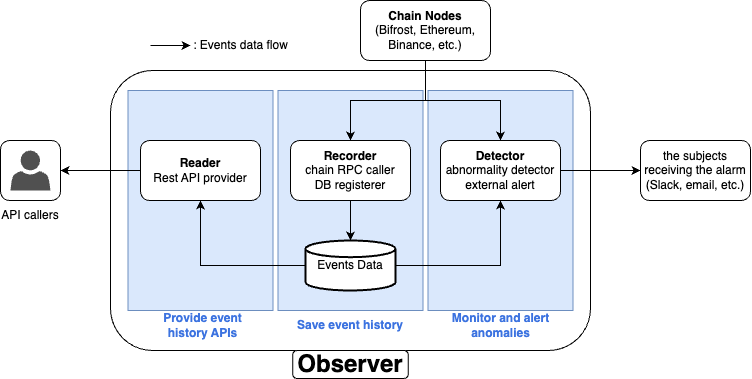

The diagram above was exported from draw.io. Its source (the exported page's mxGraphModel, read from the mxfile embedded in the PNG):
<mxGraphModel dx="838" dy="626" grid="1" gridSize="10" guides="1" tooltips="1" connect="1" arrows="1" fold="1" page="1" pageScale="1" pageWidth="850" pageHeight="1100" math="0" shadow="0">
  <root>
    <mxCell id="0" />
    <mxCell id="1" parent="0" />
    <mxCell id="A6TIGHte8XLo1f3UWqJO-1" value="" style="rounded=1;whiteSpace=wrap;html=1;shadow=0;glass=0;sketch=0;fontColor=#3C73E0;fontStyle=1" parent="1" vertex="1">
      <mxGeometry x="160" y="490" width="480" height="280" as="geometry" />
    </mxCell>
    <mxCell id="uY9W6EWywIRV47qwsiWI-23" value="" style="rounded=0;whiteSpace=wrap;html=1;fillColor=#dae8fc;strokeColor=#6c8ebf;shadow=0;sketch=0;glass=0;" parent="1" vertex="1">
      <mxGeometry x="477.5" y="510" width="145" height="220" as="geometry" />
    </mxCell>
    <mxCell id="uY9W6EWywIRV47qwsiWI-24" value="Monitor and alert anomalies" style="text;html=1;strokeColor=none;fillColor=none;align=center;verticalAlign=middle;whiteSpace=wrap;rounded=0;shadow=0;glass=0;sketch=0;fontColor=#3C73E0;fontStyle=1" parent="1" vertex="1">
      <mxGeometry x="483" y="730" width="135" height="30" as="geometry" />
    </mxCell>
    <mxCell id="uY9W6EWywIRV47qwsiWI-21" value="" style="rounded=0;whiteSpace=wrap;html=1;fillColor=#dae8fc;strokeColor=#6c8ebf;shadow=0;sketch=0;glass=0;" parent="1" vertex="1">
      <mxGeometry x="177.5" y="510" width="145" height="220" as="geometry" />
    </mxCell>
    <mxCell id="uY9W6EWywIRV47qwsiWI-22" value="Provide event history APIs" style="text;html=1;strokeColor=none;fillColor=none;align=center;verticalAlign=middle;whiteSpace=wrap;rounded=0;shadow=0;glass=0;sketch=0;fontColor=#3C73E0;fontStyle=1" parent="1" vertex="1">
      <mxGeometry x="195" y="730" width="115" height="30" as="geometry" />
    </mxCell>
    <mxCell id="uY9W6EWywIRV47qwsiWI-19" value="" style="rounded=0;whiteSpace=wrap;html=1;fillColor=#dae8fc;strokeColor=#6c8ebf;shadow=0;sketch=0;glass=0;" parent="1" vertex="1">
      <mxGeometry x="327.5" y="510" width="145" height="220" as="geometry" />
    </mxCell>
    <mxCell id="uY9W6EWywIRV47qwsiWI-14" value="" style="edgeStyle=orthogonalEdgeStyle;rounded=0;orthogonalLoop=1;jettySize=auto;html=1;" parent="1" source="uY9W6EWywIRV47qwsiWI-1" target="uY9W6EWywIRV47qwsiWI-6" edge="1">
      <mxGeometry relative="1" as="geometry" />
    </mxCell>
    <mxCell id="uY9W6EWywIRV47qwsiWI-16" value="" style="edgeStyle=orthogonalEdgeStyle;rounded=0;orthogonalLoop=1;jettySize=auto;html=1;" parent="1" source="uY9W6EWywIRV47qwsiWI-1" target="uY9W6EWywIRV47qwsiWI-2" edge="1">
      <mxGeometry relative="1" as="geometry" />
    </mxCell>
    <mxCell id="uY9W6EWywIRV47qwsiWI-1" value="&lt;b&gt;Chain Nodes&lt;/b&gt;&lt;br&gt;(Bifrost, Ethereum, Binance, etc.)" style="rounded=1;whiteSpace=wrap;html=1;" parent="1" vertex="1">
      <mxGeometry x="410" y="420" width="130" height="60" as="geometry" />
    </mxCell>
    <mxCell id="uY9W6EWywIRV47qwsiWI-7" value="" style="edgeStyle=orthogonalEdgeStyle;rounded=0;orthogonalLoop=1;jettySize=auto;html=1;" parent="1" source="uY9W6EWywIRV47qwsiWI-2" target="uY9W6EWywIRV47qwsiWI-4" edge="1">
      <mxGeometry relative="1" as="geometry" />
    </mxCell>
    <mxCell id="uY9W6EWywIRV47qwsiWI-2" value="&lt;b&gt;Recorder&lt;/b&gt;&lt;br&gt;chain RPC caller&lt;br&gt;DB registerer" style="rounded=1;whiteSpace=wrap;html=1;" parent="1" vertex="1">
      <mxGeometry x="340" y="560" width="120" height="60" as="geometry" />
    </mxCell>
    <mxCell id="uY9W6EWywIRV47qwsiWI-3" style="edgeStyle=orthogonalEdgeStyle;rounded=0;orthogonalLoop=1;jettySize=auto;html=1;exitX=0.5;exitY=1;exitDx=0;exitDy=0;" parent="1" source="uY9W6EWywIRV47qwsiWI-2" target="uY9W6EWywIRV47qwsiWI-2" edge="1">
      <mxGeometry relative="1" as="geometry" />
    </mxCell>
    <mxCell id="uY9W6EWywIRV47qwsiWI-11" value="" style="edgeStyle=orthogonalEdgeStyle;rounded=0;orthogonalLoop=1;jettySize=auto;html=1;entryX=0.5;entryY=1;entryDx=0;entryDy=0;" parent="1" source="uY9W6EWywIRV47qwsiWI-4" target="uY9W6EWywIRV47qwsiWI-5" edge="1">
      <mxGeometry relative="1" as="geometry">
        <mxPoint x="275" y="685" as="targetPoint" />
      </mxGeometry>
    </mxCell>
    <mxCell id="uY9W6EWywIRV47qwsiWI-13" value="" style="edgeStyle=orthogonalEdgeStyle;rounded=0;orthogonalLoop=1;jettySize=auto;html=1;entryX=0.5;entryY=1;entryDx=0;entryDy=0;" parent="1" source="uY9W6EWywIRV47qwsiWI-4" target="uY9W6EWywIRV47qwsiWI-6" edge="1">
      <mxGeometry relative="1" as="geometry">
        <mxPoint x="510" y="685" as="targetPoint" />
      </mxGeometry>
    </mxCell>
    <mxCell id="uY9W6EWywIRV47qwsiWI-4" value="Events Data" style="strokeWidth=2;html=1;shape=mxgraph.flowchart.database;whiteSpace=wrap;" parent="1" vertex="1">
      <mxGeometry x="355" y="660" width="90" height="50" as="geometry" />
    </mxCell>
    <mxCell id="jqJIaxhVIk8h5TRNJZFB-2" value="" style="edgeStyle=orthogonalEdgeStyle;rounded=0;orthogonalLoop=1;jettySize=auto;html=1;fontColor=#3C73E0;" parent="1" source="uY9W6EWywIRV47qwsiWI-5" target="jqJIaxhVIk8h5TRNJZFB-1" edge="1">
      <mxGeometry relative="1" as="geometry" />
    </mxCell>
    <mxCell id="uY9W6EWywIRV47qwsiWI-5" value="&lt;b&gt;Reader&lt;/b&gt;&lt;br&gt;Rest API provider" style="rounded=1;whiteSpace=wrap;html=1;" parent="1" vertex="1">
      <mxGeometry x="190" y="560" width="120" height="60" as="geometry" />
    </mxCell>
    <mxCell id="HCMmmZwSb-tkWIUGjir7-4" value="" style="edgeStyle=orthogonalEdgeStyle;rounded=0;orthogonalLoop=1;jettySize=auto;html=1;fontColor=default;" parent="1" source="uY9W6EWywIRV47qwsiWI-6" target="HCMmmZwSb-tkWIUGjir7-3" edge="1">
      <mxGeometry relative="1" as="geometry" />
    </mxCell>
    <mxCell id="uY9W6EWywIRV47qwsiWI-6" value="&lt;b&gt;Detector&lt;/b&gt;&lt;br&gt;abnormality detector&lt;br&gt;external alert" style="rounded=1;whiteSpace=wrap;html=1;" parent="1" vertex="1">
      <mxGeometry x="490" y="560" width="120" height="60" as="geometry" />
    </mxCell>
    <mxCell id="uY9W6EWywIRV47qwsiWI-17" value="" style="endArrow=classic;html=1;rounded=0;" parent="1" edge="1">
      <mxGeometry width="50" height="50" relative="1" as="geometry">
        <mxPoint x="200" y="465" as="sourcePoint" />
        <mxPoint x="240" y="465" as="targetPoint" />
      </mxGeometry>
    </mxCell>
    <mxCell id="uY9W6EWywIRV47qwsiWI-18" value=": Events data flow" style="text;html=1;align=center;verticalAlign=middle;resizable=0;points=[];autosize=1;strokeColor=none;fillColor=none;" parent="1" vertex="1">
      <mxGeometry x="230" y="450" width="120" height="30" as="geometry" />
    </mxCell>
    <mxCell id="uY9W6EWywIRV47qwsiWI-20" value="Save event history" style="text;html=1;strokeColor=none;fillColor=none;align=center;verticalAlign=middle;whiteSpace=wrap;rounded=0;shadow=0;glass=0;sketch=0;fontColor=#3C73E0;fontStyle=1" parent="1" vertex="1">
      <mxGeometry x="345" y="730" width="110" height="30" as="geometry" />
    </mxCell>
    <mxCell id="IKo4yhni4TY_OZRKXrE4-2" value="&lt;b style=&quot;&quot;&gt;&lt;font style=&quot;font-size: 24px;&quot;&gt;Observer&lt;/font&gt;&lt;/b&gt;" style="rounded=1;whiteSpace=wrap;html=1;" parent="1" vertex="1">
      <mxGeometry x="342.18" y="770" width="115.65" height="28" as="geometry" />
    </mxCell>
    <mxCell id="jqJIaxhVIk8h5TRNJZFB-1" value="" style="whiteSpace=wrap;html=1;rounded=1;" parent="1" vertex="1">
      <mxGeometry x="50" y="560" width="60" height="60" as="geometry" />
    </mxCell>
    <mxCell id="HCMmmZwSb-tkWIUGjir7-1" value="" style="sketch=0;pointerEvents=1;shadow=0;dashed=0;html=1;strokeColor=none;fillColor=#505050;labelPosition=center;verticalLabelPosition=bottom;verticalAlign=top;outlineConnect=0;align=center;shape=mxgraph.office.users.user;" parent="1" vertex="1">
      <mxGeometry x="60" y="570" width="40" height="40" as="geometry" />
    </mxCell>
    <mxCell id="HCMmmZwSb-tkWIUGjir7-2" value="API callers" style="text;html=1;strokeColor=none;fillColor=none;align=center;verticalAlign=middle;whiteSpace=wrap;rounded=0;shadow=0;glass=0;sketch=0;fontColor=default;" parent="1" vertex="1">
      <mxGeometry x="50" y="620" width="60" height="30" as="geometry" />
    </mxCell>
    <mxCell id="HCMmmZwSb-tkWIUGjir7-3" value="the subjects receiving the alarm&lt;br&gt;(Slack, email, etc.)" style="whiteSpace=wrap;html=1;rounded=1;" parent="1" vertex="1">
      <mxGeometry x="690" y="560" width="110" height="60" as="geometry" />
    </mxCell>
  </root>
</mxGraphModel>